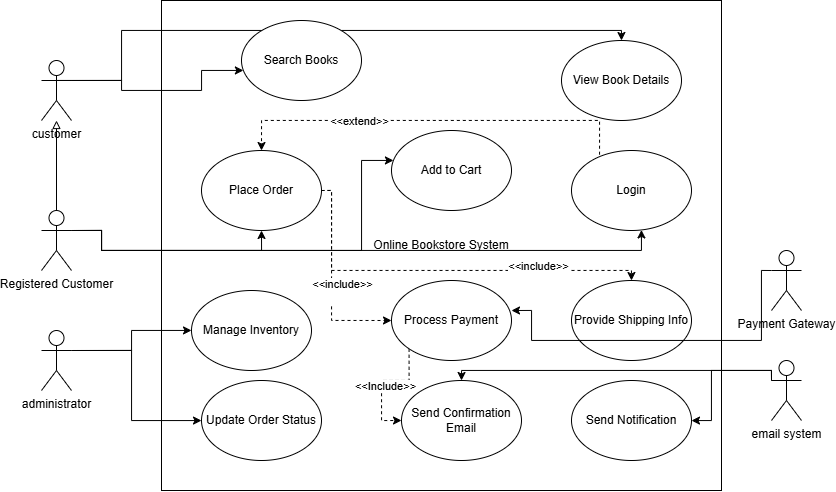

The diagram above was exported from draw.io. Its source (the exported page's mxGraphModel, read from the mxfile embedded in the PNG):
<mxGraphModel dx="1853" dy="547" grid="1" gridSize="10" guides="1" tooltips="1" connect="1" arrows="1" fold="1" page="1" pageScale="1" pageWidth="827" pageHeight="1169" math="0" shadow="0">
  <root>
    <mxCell id="0" />
    <mxCell id="1" parent="0" />
    <mxCell id="L39TX2DfNalKuFo-zOHe-1" parent="1" style="rounded=0;whiteSpace=wrap;html=1;" value="Online Bookstore System" vertex="1">
      <mxGeometry height="490" width="560" x="140" y="30" as="geometry" />
    </mxCell>
    <mxCell id="L39TX2DfNalKuFo-zOHe-23" edge="1" parent="1" source="L39TX2DfNalKuFo-zOHe-2" style="edgeStyle=orthogonalEdgeStyle;rounded=0;orthogonalLoop=1;jettySize=auto;html=1;exitX=1;exitY=0.3333333333333333;exitDx=0;exitDy=0;exitPerimeter=0;" target="L39TX2DfNalKuFo-zOHe-21">
      <mxGeometry relative="1" as="geometry">
        <Array as="points">
          <mxPoint x="100" y="110" />
          <mxPoint x="100" y="120" />
          <mxPoint x="180" y="120" />
          <mxPoint x="180" y="100" />
        </Array>
      </mxGeometry>
    </mxCell>
    <mxCell id="L39TX2DfNalKuFo-zOHe-25" edge="1" parent="1" source="L39TX2DfNalKuFo-zOHe-2" style="edgeStyle=orthogonalEdgeStyle;rounded=0;orthogonalLoop=1;jettySize=auto;html=1;exitX=0.5;exitY=0.5;exitDx=0;exitDy=0;exitPerimeter=0;" target="L39TX2DfNalKuFo-zOHe-10">
      <mxGeometry relative="1" as="geometry">
        <Array as="points">
          <mxPoint x="35" y="110" />
          <mxPoint x="100" y="110" />
          <mxPoint x="100" y="60" />
          <mxPoint x="600" y="60" />
        </Array>
      </mxGeometry>
    </mxCell>
    <mxCell id="L39TX2DfNalKuFo-zOHe-2" parent="1" style="shape=umlActor;verticalLabelPosition=bottom;verticalAlign=top;html=1;outlineConnect=0;" value="customer&lt;div&gt;&lt;br&gt;&lt;/div&gt;" vertex="1">
      <mxGeometry height="60" width="30" x="20" y="90" as="geometry" />
    </mxCell>
    <mxCell id="L39TX2DfNalKuFo-zOHe-30" edge="1" parent="1" source="L39TX2DfNalKuFo-zOHe-4" style="edgeStyle=orthogonalEdgeStyle;rounded=0;orthogonalLoop=1;jettySize=auto;html=1;exitX=1;exitY=0.3333333333333333;exitDx=0;exitDy=0;exitPerimeter=0;" target="L39TX2DfNalKuFo-zOHe-13">
      <mxGeometry relative="1" as="geometry">
        <Array as="points">
          <mxPoint x="80" y="260" />
          <mxPoint x="80" y="280" />
          <mxPoint x="620" y="280" />
        </Array>
      </mxGeometry>
    </mxCell>
    <mxCell id="L39TX2DfNalKuFo-zOHe-31" edge="1" parent="1" source="L39TX2DfNalKuFo-zOHe-4" style="edgeStyle=orthogonalEdgeStyle;rounded=0;orthogonalLoop=1;jettySize=auto;html=1;exitX=1;exitY=0.3333333333333333;exitDx=0;exitDy=0;exitPerimeter=0;curved=0;" target="L39TX2DfNalKuFo-zOHe-12">
      <mxGeometry relative="1" as="geometry">
        <Array as="points">
          <mxPoint x="80" y="260" />
          <mxPoint x="80" y="280" />
          <mxPoint x="340" y="280" />
          <mxPoint x="340" y="190" />
        </Array>
      </mxGeometry>
    </mxCell>
    <mxCell id="L39TX2DfNalKuFo-zOHe-32" edge="1" parent="1" source="L39TX2DfNalKuFo-zOHe-4" style="edgeStyle=orthogonalEdgeStyle;rounded=0;orthogonalLoop=1;jettySize=auto;html=1;exitX=1;exitY=0.3333333333333333;exitDx=0;exitDy=0;exitPerimeter=0;" target="L39TX2DfNalKuFo-zOHe-14">
      <mxGeometry relative="1" as="geometry">
        <Array as="points">
          <mxPoint x="80" y="260" />
          <mxPoint x="80" y="280" />
          <mxPoint x="240" y="280" />
        </Array>
      </mxGeometry>
    </mxCell>
    <mxCell id="L39TX2DfNalKuFo-zOHe-55" edge="1" parent="1" source="L39TX2DfNalKuFo-zOHe-4" style="edgeStyle=orthogonalEdgeStyle;rounded=0;orthogonalLoop=1;jettySize=auto;html=1;exitX=0.5;exitY=0;exitDx=0;exitDy=0;exitPerimeter=0;strokeColor=default;endArrow=block;endFill=0;" target="L39TX2DfNalKuFo-zOHe-2">
      <mxGeometry relative="1" as="geometry" />
    </mxCell>
    <mxCell id="L39TX2DfNalKuFo-zOHe-4" parent="1" style="shape=umlActor;verticalLabelPosition=bottom;verticalAlign=top;html=1;outlineConnect=0;" value="&lt;div&gt;Registered Customer&lt;/div&gt;" vertex="1">
      <mxGeometry height="60" width="30" x="20" y="240" as="geometry" />
    </mxCell>
    <mxCell id="L39TX2DfNalKuFo-zOHe-36" edge="1" parent="1" source="L39TX2DfNalKuFo-zOHe-5" style="edgeStyle=orthogonalEdgeStyle;rounded=0;orthogonalLoop=1;jettySize=auto;html=1;exitX=1;exitY=0.3333333333333333;exitDx=0;exitDy=0;exitPerimeter=0;" target="L39TX2DfNalKuFo-zOHe-16">
      <mxGeometry relative="1" as="geometry">
        <Array as="points">
          <mxPoint x="110" y="380" />
          <mxPoint x="110" y="450" />
        </Array>
      </mxGeometry>
    </mxCell>
    <mxCell id="L39TX2DfNalKuFo-zOHe-37" edge="1" parent="1" source="L39TX2DfNalKuFo-zOHe-5" style="edgeStyle=orthogonalEdgeStyle;rounded=0;orthogonalLoop=1;jettySize=auto;html=1;exitX=1;exitY=0.3333333333333333;exitDx=0;exitDy=0;exitPerimeter=0;" target="L39TX2DfNalKuFo-zOHe-20">
      <mxGeometry relative="1" as="geometry" />
    </mxCell>
    <mxCell id="L39TX2DfNalKuFo-zOHe-5" parent="1" style="shape=umlActor;verticalLabelPosition=bottom;verticalAlign=top;html=1;outlineConnect=0;" value="administrator&lt;div&gt;&lt;br&gt;&lt;/div&gt;" vertex="1">
      <mxGeometry height="60" width="30" x="20" y="360" as="geometry" />
    </mxCell>
    <mxCell id="L39TX2DfNalKuFo-zOHe-6" parent="1" style="shape=umlActor;verticalLabelPosition=bottom;verticalAlign=top;html=1;outlineConnect=0;" value="&lt;div&gt;Payment Gateway&lt;/div&gt;" vertex="1">
      <mxGeometry height="60" width="30" x="750" y="280" as="geometry" />
    </mxCell>
    <mxCell id="L39TX2DfNalKuFo-zOHe-39" edge="1" parent="1" source="L39TX2DfNalKuFo-zOHe-7" style="edgeStyle=orthogonalEdgeStyle;rounded=0;orthogonalLoop=1;jettySize=auto;html=1;exitX=0;exitY=0.3333333333333333;exitDx=0;exitDy=0;exitPerimeter=0;" target="L39TX2DfNalKuFo-zOHe-18">
      <mxGeometry relative="1" as="geometry">
        <Array as="points">
          <mxPoint x="750" y="400" />
          <mxPoint x="690" y="400" />
          <mxPoint x="690" y="450" />
        </Array>
      </mxGeometry>
    </mxCell>
    <mxCell id="L39TX2DfNalKuFo-zOHe-40" edge="1" parent="1" source="L39TX2DfNalKuFo-zOHe-7" style="edgeStyle=orthogonalEdgeStyle;rounded=0;orthogonalLoop=1;jettySize=auto;html=1;exitX=0;exitY=0.3333333333333333;exitDx=0;exitDy=0;exitPerimeter=0;" target="L39TX2DfNalKuFo-zOHe-17">
      <mxGeometry relative="1" as="geometry">
        <Array as="points">
          <mxPoint x="750" y="400" />
          <mxPoint x="440" y="400" />
        </Array>
      </mxGeometry>
    </mxCell>
    <mxCell id="L39TX2DfNalKuFo-zOHe-7" parent="1" style="shape=umlActor;verticalLabelPosition=bottom;verticalAlign=top;html=1;outlineConnect=0;" value="&lt;div&gt;email system&lt;/div&gt;" vertex="1">
      <mxGeometry height="60" width="30" x="750" y="390" as="geometry" />
    </mxCell>
    <mxCell id="L39TX2DfNalKuFo-zOHe-10" parent="1" style="ellipse;whiteSpace=wrap;html=1;" value="View Book Details" vertex="1">
      <mxGeometry height="80" width="120" x="540" y="70" as="geometry" />
    </mxCell>
    <mxCell id="L39TX2DfNalKuFo-zOHe-49" edge="1" parent="1" source="L39TX2DfNalKuFo-zOHe-11" style="edgeStyle=orthogonalEdgeStyle;rounded=0;orthogonalLoop=1;jettySize=auto;html=1;exitX=0;exitY=1;exitDx=0;exitDy=0;entryX=0;entryY=0.5;entryDx=0;entryDy=0;dashed=1;" target="L39TX2DfNalKuFo-zOHe-17">
      <mxGeometry relative="1" as="geometry" />
    </mxCell>
    <mxCell id="L39TX2DfNalKuFo-zOHe-50" connectable="0" parent="L39TX2DfNalKuFo-zOHe-49" style="edgeLabel;html=1;align=center;verticalAlign=middle;resizable=0;points=[];" value="&amp;lt;&amp;lt;Include&amp;gt;&amp;gt;" vertex="1">
      <mxGeometry relative="1" x="0.0834" y="3" as="geometry">
        <mxPoint as="offset" />
      </mxGeometry>
    </mxCell>
    <mxCell id="L39TX2DfNalKuFo-zOHe-11" parent="1" style="ellipse;whiteSpace=wrap;html=1;" value="Process Payment" vertex="1">
      <mxGeometry height="80" width="120" x="370" y="310" as="geometry" />
    </mxCell>
    <mxCell id="L39TX2DfNalKuFo-zOHe-12" parent="1" style="ellipse;whiteSpace=wrap;html=1;" value="Add to Cart" vertex="1">
      <mxGeometry height="80" width="120" x="370" y="160" as="geometry" />
    </mxCell>
    <mxCell id="L39TX2DfNalKuFo-zOHe-53" edge="1" parent="1" source="L39TX2DfNalKuFo-zOHe-13" style="edgeStyle=orthogonalEdgeStyle;rounded=0;orthogonalLoop=1;jettySize=auto;html=1;exitX=0;exitY=0;exitDx=0;exitDy=0;entryX=0.5;entryY=0;entryDx=0;entryDy=0;dashed=1;" target="L39TX2DfNalKuFo-zOHe-14">
      <mxGeometry relative="1" as="geometry">
        <Array as="points">
          <mxPoint x="578" y="192" />
          <mxPoint x="578" y="150" />
          <mxPoint x="240" y="150" />
        </Array>
      </mxGeometry>
    </mxCell>
    <mxCell id="L39TX2DfNalKuFo-zOHe-54" connectable="0" parent="L39TX2DfNalKuFo-zOHe-53" style="edgeLabel;html=1;align=center;verticalAlign=middle;resizable=0;points=[];" value="&amp;lt;&amp;lt;extend&amp;gt;&amp;gt;" vertex="1">
      <mxGeometry relative="1" x="0.3929" as="geometry">
        <mxPoint as="offset" />
      </mxGeometry>
    </mxCell>
    <mxCell id="L39TX2DfNalKuFo-zOHe-13" parent="1" style="ellipse;whiteSpace=wrap;html=1;" value="Login" vertex="1">
      <mxGeometry height="80" width="120" x="550" y="180" as="geometry" />
    </mxCell>
    <mxCell id="L39TX2DfNalKuFo-zOHe-44" edge="1" parent="1" source="L39TX2DfNalKuFo-zOHe-14" style="edgeStyle=orthogonalEdgeStyle;rounded=0;orthogonalLoop=1;jettySize=auto;html=1;exitX=1;exitY=0.5;exitDx=0;exitDy=0;entryX=0;entryY=0.5;entryDx=0;entryDy=0;dashed=1;" target="L39TX2DfNalKuFo-zOHe-11">
      <mxGeometry relative="1" as="geometry">
        <Array as="points">
          <mxPoint x="310" y="220" />
          <mxPoint x="310" y="350" />
        </Array>
      </mxGeometry>
    </mxCell>
    <mxCell id="L39TX2DfNalKuFo-zOHe-45" connectable="0" parent="L39TX2DfNalKuFo-zOHe-44" style="edgeLabel;html=1;align=center;verticalAlign=middle;resizable=0;points=[];" value="&amp;lt;&amp;lt;include&amp;gt;&amp;gt;&lt;div&gt;&lt;br&gt;&lt;/div&gt;" vertex="1">
      <mxGeometry relative="1" x="-0.1629" y="-1" as="geometry">
        <mxPoint x="11" y="27" as="offset" />
      </mxGeometry>
    </mxCell>
    <mxCell id="L39TX2DfNalKuFo-zOHe-47" edge="1" parent="1" source="L39TX2DfNalKuFo-zOHe-14" style="edgeStyle=orthogonalEdgeStyle;rounded=0;orthogonalLoop=1;jettySize=auto;html=1;exitX=1;exitY=0.5;exitDx=0;exitDy=0;dashed=1;" target="L39TX2DfNalKuFo-zOHe-19">
      <mxGeometry relative="1" as="geometry">
        <Array as="points">
          <mxPoint x="310" y="220" />
          <mxPoint x="310" y="300" />
          <mxPoint x="610" y="300" />
        </Array>
      </mxGeometry>
    </mxCell>
    <mxCell id="L39TX2DfNalKuFo-zOHe-14" parent="1" style="ellipse;whiteSpace=wrap;html=1;" value="Place Order" vertex="1">
      <mxGeometry height="80" width="120" x="180" y="180" as="geometry" />
    </mxCell>
    <mxCell id="L39TX2DfNalKuFo-zOHe-16" parent="1" style="ellipse;whiteSpace=wrap;html=1;" value="Update Order Status" vertex="1">
      <mxGeometry height="80" width="120" x="180" y="410" as="geometry" />
    </mxCell>
    <mxCell id="L39TX2DfNalKuFo-zOHe-17" parent="1" style="ellipse;whiteSpace=wrap;html=1;" value="Send Confirmation Email" vertex="1">
      <mxGeometry height="80" width="120" x="380" y="410" as="geometry" />
    </mxCell>
    <mxCell id="L39TX2DfNalKuFo-zOHe-18" parent="1" style="ellipse;whiteSpace=wrap;html=1;" value="Send Notification" vertex="1">
      <mxGeometry height="80" width="120" x="550" y="410" as="geometry" />
    </mxCell>
    <mxCell id="L39TX2DfNalKuFo-zOHe-19" parent="1" style="ellipse;whiteSpace=wrap;html=1;" value="&lt;br&gt;Provide Shipping Info&lt;br&gt;&lt;div&gt;&lt;br&gt;&lt;/div&gt;" vertex="1">
      <mxGeometry height="80" width="120" x="550" y="310" as="geometry" />
    </mxCell>
    <mxCell id="L39TX2DfNalKuFo-zOHe-20" parent="1" style="ellipse;whiteSpace=wrap;html=1;" value="Manage Inventory" vertex="1">
      <mxGeometry height="80" width="120" x="170" y="320" as="geometry" />
    </mxCell>
    <mxCell id="L39TX2DfNalKuFo-zOHe-21" parent="1" style="ellipse;whiteSpace=wrap;html=1;" value="Search Books" vertex="1">
      <mxGeometry height="80" width="120" x="220" y="50" as="geometry" />
    </mxCell>
    <mxCell id="L39TX2DfNalKuFo-zOHe-38" edge="1" parent="1" source="L39TX2DfNalKuFo-zOHe-6" style="edgeStyle=orthogonalEdgeStyle;rounded=0;orthogonalLoop=1;jettySize=auto;html=1;exitX=0;exitY=0.3333333333333333;exitDx=0;exitDy=0;exitPerimeter=0;">
      <mxGeometry relative="1" as="geometry">
        <Array as="points">
          <mxPoint x="740" y="300" />
          <mxPoint x="740" y="370" />
          <mxPoint x="510" y="370" />
          <mxPoint x="510" y="340" />
        </Array>
        <mxPoint x="490" y="340" as="targetPoint" />
      </mxGeometry>
    </mxCell>
    <mxCell id="L39TX2DfNalKuFo-zOHe-52" connectable="0" parent="1" style="edgeLabel;html=1;align=center;verticalAlign=middle;resizable=0;points=[];" value="&amp;lt;&amp;lt;include&amp;gt;&amp;gt;&lt;div&gt;&lt;br&gt;&lt;/div&gt;" vertex="1">
      <mxGeometry x="480" y="300" as="geometry">
        <mxPoint x="36" y="2" as="offset" />
      </mxGeometry>
    </mxCell>
  </root>
</mxGraphModel>